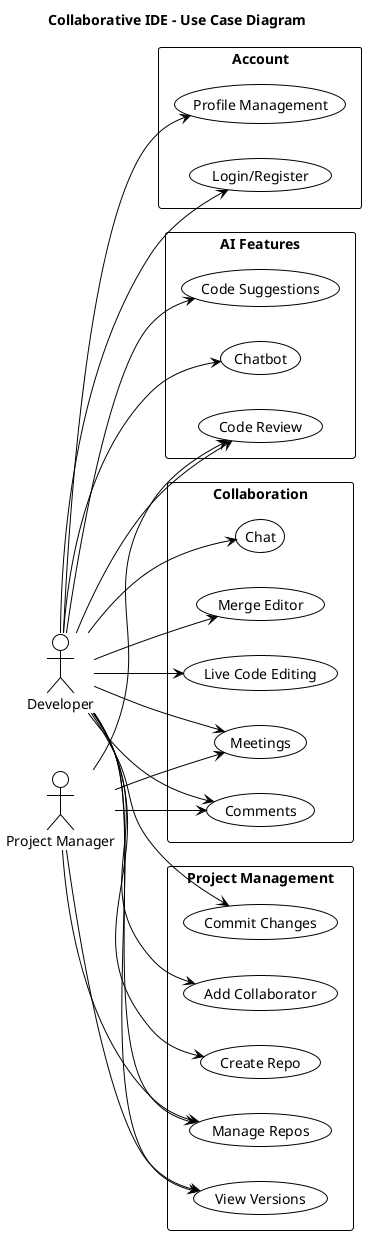

The diagram above was rendered by PlantUML. Its source (embedded in the PNG):
@startuml use-case-collaborative-ide
title Collaborative IDE - Use Case Diagram
skinparam monochrome true
skinparam shadowing false
skinparam packageStyle rectangle
skinparam usecase {
  BackgroundColor white
  BorderColor black
  BorderThickness 1
}
skinparam actor {
  BackgroundColor white
  BorderColor black
  BorderThickness 1
}
skinparam rectangle {
  BackgroundColor white
  BorderColor black
  BorderThickness 1
}
skinparam arrow {
  Color black
  Thickness 1
}
left to right direction

'====== ACTORS ======
actor "Developer" as Dev
actor "Project Manager" as PM

'====== USE CASES ======
package "Account" {
    usecase "Login/Register" as UC_Login

    usecase "Profile Management" as UC_Profile
}


package "Project Management" {
    usecase "Create Repo" as UC_CreateRepo

    usecase "Manage Repos" as UC_ManageRepos

    usecase "Add Collaborator" as UC_AddCollab

    usecase "View Versions" as UC_ViewVersions

    usecase "Commit Changes" as UC_Commit
}


package "Collaboration" {
    usecase "Live Code Editing" as UC_LiveEdit

    usecase "Merge Editor" as UC_Merge

    usecase "Chat" as UC_Chat

    usecase "Comments" as UC_Comments

    usecase "Meetings" as UC_Meetings
}


package "AI Features" {
    usecase "Code Suggestions" as UC_CodeSuggest

    usecase "Code Review" as UC_CodeReview

    usecase "Chatbot" as UC_Chatbot
}


'====== ACTOR TO USE CASE CONNECTIONS ======
Dev --> UC_Login
Dev --> UC_Profile

Dev --> UC_CreateRepo
Dev --> UC_ManageRepos
Dev --> UC_AddCollab
Dev --> UC_ViewVersions
Dev --> UC_Commit

Dev --> UC_LiveEdit
Dev --> UC_Chat
Dev --> UC_Comments
Dev --> UC_Meetings
Dev --> UC_Merge

Dev --> UC_CodeSuggest
Dev --> UC_CodeReview
Dev --> UC_Chatbot

PM --> UC_ManageRepos
PM --> UC_ViewVersions
PM --> UC_Comments
PM --> UC_Meetings
PM --> UC_CodeReview

@enduml